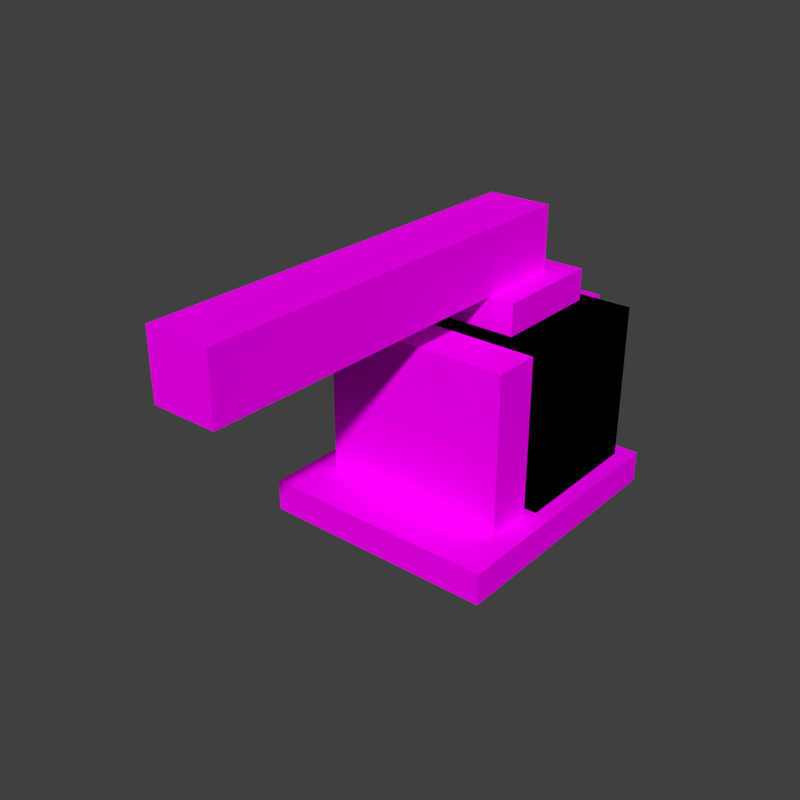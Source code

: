 # Source: sprayer.blend  (saved by Blender 2.74.0; exported with 4.5.12 LTS)
import bpy
from mathutils import Matrix  # noqa: F401  (used for matrix-valued properties, if any)

bpy.ops.wm.read_factory_settings(use_empty=True)
scene = bpy.context.scene
scene.name = 'Scene'

# ---- collections
col_collection_1 = bpy.data.collections.new('Collection 1'); scene.collection.children.link(col_collection_1)

# ---- images (referenced by path relative to the original .blend; pixels are not part of the script)
import os
ASSET_DIR = os.environ.get("B2B_ASSET_DIR", "")  # directory of the original .blend (textures are referenced by path, not embedded)
HERE = os.path.dirname(os.path.abspath(__file__))  # packed textures are extracted next to this script under _unpacked/

def load_image(name, relpath, width, height, colorspace="sRGB"):
    """Load a texture the original file referenced (path relative to the .blend, or extracted next to this script)."""
    p = next((c for c in (os.path.join(HERE, relpath), os.path.join(ASSET_DIR, relpath)) if relpath and os.path.exists(c)), "")
    if p:
        img = bpy.data.images.load(p, check_existing=True)
        img.name = name
    else:  # same state as the original file: an image datablock whose file is absent (Cycles renders it pink)
        img = bpy.data.images.new(name, width, height)
        img.source = "FILE"
        img.filepath = "//" + (relpath or name)
    img.colorspace_settings.name = colorspace
    return img
img_conveyor_png = load_image('conveyor.png', 'conveyor.png', 1024, 1024, 'sRGB')

# ---- materials (node trees are filled in below, after node groups)
mat_conveyor = bpy.data.materials.new('Conveyor')
mat_conveyor.alpha_threshold = 0.0
mat_conveyor.roughness = 0.5
mat_conveyor.line_color = (0.0, 0.0, 0.0, 1.0)

# ---- material node trees
mat_conveyor.use_nodes = True; mat_conveyor.node_tree.nodes.clear()
_N = mat_conveyor.node_tree.nodes; _L = mat_conveyor.node_tree.links
n0 = _N.new('ShaderNodeTexImage'); n0.name = 'Image Texture'; n0.location = (-203, 346)
n0.width = 150
n0.image = img_conveyor_png
n0.interpolation = 'Closest'
n1 = _N.new('ShaderNodeBsdfDiffuse'); n1.name = 'Diffuse BSDF'; n1.location = (62, 391)
n2 = _N.new('ShaderNodeMixShader'); n2.name = 'Mix Shader'; n2.location = (282, 174)
n3 = _N.new('ShaderNodeOutputMaterial'); n3.name = 'Material Output'; n3.location = (470, 157)
n3.width = 120
n4 = _N.new('ShaderNodeBsdfTransparent'); n4.name = 'Transparent BSDF'; n4.location = (-106, 3)
_L.new(n0.outputs[0], n1.inputs[0])
_L.new(n0.outputs[1], n2.inputs[0])
_L.new(n4.outputs[0], n2.inputs[1])
_L.new(n1.outputs[0], n2.inputs[2])
_L.new(n2.outputs[0], n3.inputs[0])
n3.is_active_output = True

# ---- world
world_world = bpy.data.worlds.new('World'); scene.world = world_world
world_world.color = (0.05088, 0.05088, 0.05088)
world_world.use_sun_shadow = False
world_world.sun_shadow_jitter_overblur = 0.0
world_world.cycles.sampling_method = 'MANUAL'
world_world.cycles.sample_map_resolution = 256

# ---- meshes
me_spmdl = bpy.data.meshes.new('spmdl')
me_spmdl.from_pydata([(-0.375, -0.1875, -0.375), (-0.375, -0.1875, 0.25), (0.375, -0.1875, -0.375), (0.375, -0.1875, 0.25), (-0.375, -0.375, -0.375), (-0.375, -0.375, 0.25), (0.375, -0.375, -0.375), (0.375, -0.375, 0.25), (-0.225, 0.5, -0.225), (-0.225, 0.5, 0.225), (0.225, 0.5, 0.225), (0.225, 0.5, -0.225), (0.225, 0.375, -0.225), (0.225, 0.375, 0.225), (-0.225, 0.375, 0.225), (-0.225, 0.375, -0.225), (-0.225, 0.35, 0.375), (-0.225, -0.1, 0.375), (0.225, -0.1, 0.375), (0.225, 0.35, 0.375), (0.225, 0.35, 0.25), (0.225, -0.1, 0.25), (-0.225, -0.1, 0.25), (-0.225, 0.35, 0.25)], [], [(1, 3, 2, 0), (3, 7, 6, 2), (7, 5, 4, 6), (5, 1, 0, 4), (5, 7, 3, 1), (9, 10, 11, 8), (14, 13, 10, 9), (15, 14, 9, 8), (12, 15, 8, 11), (13, 12, 11, 10), (14, 15, 12, 13), (17, 18, 19, 16), (22, 21, 18, 17), (23, 22, 17, 16), (20, 23, 16, 19), (21, 20, 19, 18), (22, 23, 20, 21)])
_uv = me_spmdl.uv_layers.new(name='UVMap')
_uv.uv.foreach_set('vector', [0.707, 0.7734, 0.7617, 0.7734, 0.7617, 0.8203, 0.707, 0.8203, 0.6914, 0.7734, 0.707, 0.7734, 0.707, 0.8203, 0.6914, 0.8203, 0.707, 0.7734, 0.7617, 0.7734, 0.7617, 0.8203, 0.707, 0.8203, 0.6914, 0.7734, 0.707, 0.7734, 0.707, 0.8203, 0.6914, 0.8203, 0.7617, 0.832, 0.707, 0.832, 0.707, 0.8203, 0.7617, 0.8203, 0.8789, 0.8477, 0.8438, 0.8477, 0.8438, 0.8125, 0.8789, 0.8125, 0.8789, 0.8555, 0.8438, 0.8555, 0.8438, 0.8477, 0.8789, 0.8477, 0.8867, 0.8125, 0.8867, 0.8477, 0.8789, 0.8477, 0.8789, 0.8125, 0.8438, 0.8047, 0.8789, 0.8047, 0.8789, 0.8125, 0.8438, 0.8125, 0.8359, 0.8477, 0.8359, 0.8125, 0.8438, 0.8125, 0.8438, 0.8477, 0.9531, 0.8477, 0.9531, 0.8125, 0.9883, 0.8125, 0.9883, 0.8477, 0.9336, 0.8477, 0.8984, 0.8477, 0.8984, 0.8125, 0.9336, 0.8125, 0.9336, 0.8555, 0.8984, 0.8555, 0.8984, 0.8477, 0.9336, 0.8477, 0.9414, 0.8125, 0.9414, 0.8477, 0.9336, 0.8477, 0.9336, 0.8125, 0.8984, 0.8047, 0.9336, 0.8047, 0.9336, 0.8125, 0.8984, 0.8125, 0.8906, 0.8477, 0.8906, 0.8125, 0.8984, 0.8125, 0.8984, 0.8477, 0.9531, 0.8477, 0.9531, 0.8125, 0.9883, 0.8125, 0.9883, 0.8477])
me_spmdl.materials.append(mat_conveyor)
me_spmdl.use_remesh_preserve_volume = False
me_spmdl.use_remesh_preserve_attributes = False
me_spmdl.use_mirror_vertex_groups = False
me_spmdl.update()
me_pmdl = bpy.data.meshes.new('pmdl')
me_pmdl.from_pydata([(-0.4688, -0.5938, -0.5), (-0.4688, -0.5938, -0.375), (-0.4688, 0.4688, -0.5), (-0.4688, 0.4688, -0.375), (0.4688, -0.5938, -0.5), (0.4688, -0.5938, -0.375), (0.4688, 0.4688, -0.5), (0.4688, 0.4688, -0.375)], [], [(1, 3, 2, 0), (3, 7, 6, 2), (7, 5, 4, 6), (5, 1, 0, 4), (0, 2, 6, 4), (5, 7, 3, 1)])
_uv = me_pmdl.uv_layers.new(name='UVMap')
_uv.uv.foreach_set('vector', [0.8242, 0.75, 0.7656, 0.75, 0.7656, 0.7422, 0.8242, 0.7422, 0.7656, 0.75, 0.8242, 0.75, 0.8242, 0.7422, 0.7656, 0.7422, 0.8242, 0.75, 0.7656, 0.75, 0.7656, 0.7422, 0.8242, 0.7422, 0.7656, 0.75, 0.8242, 0.75, 0.8242, 0.7422, 0.7656, 0.7422, 0.7656, 0.8203, 0.7656, 0.7539, 0.8242, 0.7539, 0.8242, 0.8203, 0.8242, 0.7539, 0.8242, 0.8203, 0.7656, 0.8203, 0.7656, 0.7539])
me_pmdl.materials.append(mat_conveyor)
me_pmdl.use_remesh_preserve_volume = False
me_pmdl.use_remesh_preserve_attributes = False
me_pmdl.use_mirror_vertex_groups = False
me_pmdl.update()
me_tmdl = bpy.data.meshes.new('tmdl')
me_tmdl.from_pydata([(-0.4062, -0.1562, -0.375), (-0.4062, 0.4062, -0.375), (0.4062, -0.1562, -0.375), (0.4062, 0.4062, -0.375), (-0.4062, -0.1562, 0.25), (-0.4062, 0.4062, 0.25), (0.4062, 0.4062, 0.25), (0.4062, -0.1562, 0.25), (-0.4062, -0.1562, -0.375), (-0.4062, 0.4062, -0.375), (0.4062, -0.1562, -0.375), (0.4062, 0.4062, -0.375), (-0.4062, -0.1562, 0.25), (-0.4062, 0.4062, 0.25), (0.4062, 0.4062, 0.25), (0.4062, -0.1562, 0.25)], [], [(7, 4, 5, 6), (0, 4, 7, 2), (2, 7, 6, 3), (3, 6, 5, 1), (1, 5, 4, 0), (15, 14, 13, 12), (8, 10, 15, 12), (10, 11, 14, 15), (11, 9, 13, 14), (9, 8, 12, 13)])
_uv = me_tmdl.uv_layers.new(name='UVMap')
_uv.uv.foreach_set('vector', [0.5469, 0.7695, 0.5469, 0.8281, 0.5898, 0.8281, 0.5898, 0.7695, 0.6445, 0.8477, 0.6445, 0.8945, 0.6953, 0.8945, 0.6953, 0.8477, 0.6094, 0.8477, 0.6094, 0.8945, 0.6445, 0.8945, 0.6445, 0.8477, 0.6445, 0.8477, 0.6445, 0.8945, 0.6953, 0.8945, 0.6953, 0.8477, 0.6094, 0.8477, 0.6094, 0.8945, 0.6445, 0.8945, 0.6445, 0.8477, 0.5469, 0.7695, 0.5898, 0.7695, 0.5898, 0.8281, 0.5469, 0.8281, 0.6445, 0.8477, 0.6953, 0.8477, 0.6953, 0.8945, 0.6445, 0.8945, 0.6094, 0.8477, 0.6445, 0.8477, 0.6445, 0.8945, 0.6094, 0.8945, 0.6445, 0.8477, 0.6953, 0.8477, 0.6953, 0.8945, 0.6445, 0.8945, 0.6094, 0.8477, 0.6445, 0.8477, 0.6445, 0.8945, 0.6094, 0.8945])
me_tmdl.materials.append(mat_conveyor)
me_tmdl.use_remesh_preserve_volume = False
me_tmdl.use_remesh_preserve_attributes = False
me_tmdl.use_mirror_vertex_groups = False
me_tmdl.update()
me_pcmdl = bpy.data.meshes.new('pcmdl')
me_pcmdl.from_pydata([(-0.125, -1.49e-08, 0.375), (-0.125, -1.49e-08, 0.625), (-0.125, 0.25, 0.375), (-0.125, 0.25, 0.625), (0.125, -1.49e-08, 0.375), (0.125, -1.49e-08, 0.625), (0.125, 0.25, 0.375), (0.125, 0.25, 0.625), (-0.125, -1.375, 0.375), (-0.125, -1.375, 0.625), (0.125, -1.375, 0.625), (0.125, -1.375, 0.375)], [], [(1, 3, 2, 0), (3, 7, 6, 2), (7, 5, 4, 6), (0, 4, 11, 8), (0, 2, 6, 4), (5, 7, 3, 1), (10, 9, 8, 11), (5, 1, 9, 10), (4, 5, 10, 11), (1, 0, 8, 9)])
_uv = me_pcmdl.uv_layers.new(name='UVMap')
_uv.uv.foreach_set('vector', [0.8633, 0.8633, 0.8789, 0.8633, 0.8789, 0.8789, 0.8633, 0.8789, 0.8789, 0.8633, 0.8945, 0.8633, 0.8945, 0.8789, 0.8789, 0.8789, 0.8945, 0.8633, 0.9102, 0.8633, 0.9102, 0.8789, 0.8945, 0.8789, 0.9492, 0.8633, 0.9492, 0.8789, 0.832, 0.8789, 0.832, 0.8633, 0.9336, 0.8633, 0.9492, 0.8633, 0.9492, 0.8789, 0.9336, 0.8789, 0.9141, 0.8789, 0.9141, 0.8633, 0.9297, 0.8633, 0.9297, 0.8789, 0.8594, 0.8789, 0.8438, 0.8789, 0.8438, 0.8633, 0.8594, 0.8633, 0.9492, 0.8945, 0.9492, 0.8789, 0.832, 0.8789, 0.832, 0.8945, 0.9492, 0.8789, 0.9492, 0.8945, 0.832, 0.8945, 0.832, 0.8789, 0.9492, 0.8789, 0.9492, 0.8633, 0.832, 0.8633, 0.832, 0.8789])
me_pcmdl.materials.append(mat_conveyor)
me_pcmdl.use_remesh_preserve_volume = False
me_pcmdl.use_remesh_preserve_attributes = False
me_pcmdl.use_mirror_vertex_groups = False
me_pcmdl.update()

# ---- objects
ob_sprayer = bpy.data.objects.new('Sprayer', me_spmdl)
ob_baseplate = bpy.data.objects.new('Baseplate', me_pmdl)
ob_tank = bpy.data.objects.new('Tank', me_tmdl)
ob_center = bpy.data.objects.new('Center', me_pcmdl)

# ---- transforms, parenting, visibility, modifiers, constraints
ob_sprayer.location = (0.5, -0.5, 0.5)
ob_sprayer.lineart.crease_threshold = 0.0
ob_baseplate.location = (0.5, -0.5, 0.5)
ob_baseplate.lineart.crease_threshold = 0.0
ob_tank.location = (0.5, -0.5, 0.5)
ob_tank.lineart.crease_threshold = 0.0
ob_center.location = (0.5, -0.5, 0.5)
ob_center.lineart.crease_threshold = 0.0

# ---- collection membership
col_collection_1.objects.link(ob_sprayer)
col_collection_1.objects.link(ob_baseplate)
col_collection_1.objects.link(ob_tank)
col_collection_1.objects.link(ob_center)

# ---- scene / render settings (as saved in the file)
scene.frame_start = 1; scene.frame_end = 1; scene.frame_set(0)
scene.render.engine = 'CYCLES'
scene.render.image_settings.color_depth = '16'
scene.render.image_settings.compression = 100
scene.render.resolution_x = 128
scene.render.resolution_y = 128
scene.render.dither_intensity = 0.0
scene.render.film_transparent = True
scene.cycles.use_denoising = False
scene.cycles.samples = 10
scene.cycles.sampling_pattern = 'TABULATED_SOBOL'
scene.cycles.light_sampling_threshold = 0.0
scene.cycles.use_adaptive_sampling = False
scene.cycles.use_light_tree = False
scene.cycles.blur_glossy = 0.0
scene.cycles.pixel_filter_type = 'GAUSSIAN'
scene.cycles.sample_clamp_indirect = 0.0
scene.view_settings.view_transform = 'Standard'
bpy.context.view_layer.update()

# ---- added for rendering (the .blend has no active camera and no usable light): camera, sun
cam_auto = bpy.data.cameras.new('AutoCamera')
cam_auto.lens = 50.0
cam_auto.sensor_width = 36.0
cam_auto.clip_end = 1000.0
ob_auto_camera = bpy.data.objects.new('AutoCamera', cam_auto)
scene.collection.objects.link(ob_auto_camera)
ob_auto_camera.location = (2.70121, -3.57895, 2.32347)
ob_auto_camera.rotation_euler = (1.09748, -7.21219e-08, 0.694738)
scene.camera = ob_auto_camera
light_auto_sun = bpy.data.lights.new('AutoSun', 'SUN')
light_auto_sun.energy = 3.0
light_auto_sun.angle = 0.0523599
ob_auto_sun = bpy.data.objects.new('AutoSun', light_auto_sun)
scene.collection.objects.link(ob_auto_sun)
ob_auto_sun.rotation_euler = (0.872665, 0.174533, 0.523599)
bpy.context.view_layer.update()
